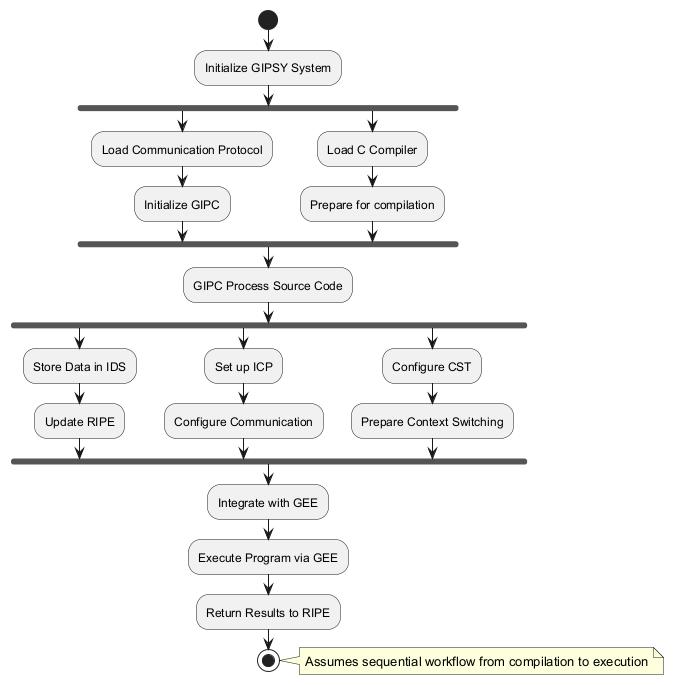

The diagram above was rendered by PlantUML. Its source (embedded in the PNG):
@startuml
start
:Initialize GIPSY System;

fork
  :Load Communication Protocol;
  :Initialize GIPC;
fork again
  :Load C Compiler;
  :Prepare for compilation;
end fork

:GIPC Process Source Code;

fork
  :Store Data in IDS;
  :Update RIPE;
fork again
  :Set up ICP;
  :Configure Communication;
fork again
  :Configure CST;
  :Prepare Context Switching;
end fork

:Integrate with GEE;
:Execute Program via GEE;
:Return Results to RIPE;

stop

note right: Assumes sequential workflow from compilation to execution
@enduml